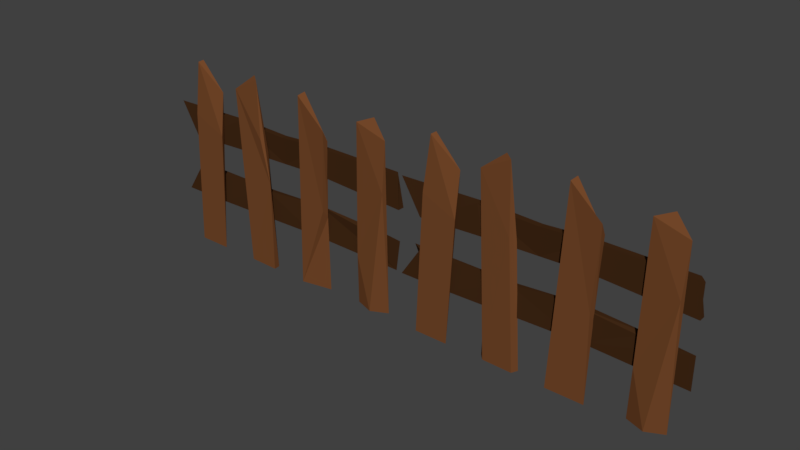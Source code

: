 # Source: fence_edited_.blend  (saved by Blender 2.77.0; exported with 4.5.12 LTS)
import bpy
from mathutils import Matrix  # noqa: F401  (used for matrix-valued properties, if any)

bpy.ops.wm.read_factory_settings(use_empty=True)
scene = bpy.context.scene
scene.name = 'Scene'

# ---- collections
col_collection_1 = bpy.data.collections.new('Collection 1'); scene.collection.children.link(col_collection_1)

# ---- materials (node trees are filled in below, after node groups)
mat_fencecolor2 = bpy.data.materials.new('fenceColor2')
mat_fencecolor2.alpha_threshold = 0.0
mat_fencecolor2.diffuse_color = (0.05286, 0.02217, 0.008023, 1.0)
mat_fencecolor2.specular_color = (0.0, 0.0, 0.0)
mat_fencecolor2.roughness = 0.5
mat_fencecolor1 = bpy.data.materials.new('fenceColor1')
mat_fencecolor1.alpha_threshold = 0.0
mat_fencecolor1.diffuse_color = (0.1746, 0.0648, 0.02217, 1.0)
mat_fencecolor1.specular_color = (0.0, 0.0, 0.0)
mat_fencecolor1.roughness = 0.5

# ---- material node trees
mat_fencecolor2.use_nodes = True; mat_fencecolor2.node_tree.nodes.clear()
_N = mat_fencecolor2.node_tree.nodes; _L = mat_fencecolor2.node_tree.links
n0 = _N.new('ShaderNodeOutputMaterial'); n0.name = 'Material Output'; n0.location = (300, 300)
n1 = _N.new('ShaderNodeBsdfDiffuse'); n1.name = 'Diffuse BSDF'; n1.location = (10, 300)
n1.inputs[0].default_value = (0.05345, 0.02185, 0.007869, 1.0)
_L.new(n1.outputs[0], n0.inputs[0])
n0.is_active_output = True
mat_fencecolor1.use_nodes = True; mat_fencecolor1.node_tree.nodes.clear()
_N = mat_fencecolor1.node_tree.nodes; _L = mat_fencecolor1.node_tree.links
n0 = _N.new('ShaderNodeOutputMaterial'); n0.name = 'Material Output'; n0.location = (300, 300)
n1 = _N.new('ShaderNodeBsdfDiffuse'); n1.name = 'Diffuse BSDF'; n1.location = (10, 300)
n1.inputs[0].default_value = (0.1758, 0.06467, 0.02254, 1.0)
_L.new(n1.outputs[0], n0.inputs[0])
n0.is_active_output = True

# ---- world
world_world = bpy.data.worlds.new('World'); scene.world = world_world
world_world.color = (0.05088, 0.05088, 0.05088)
world_world.use_sun_shadow = False
world_world.sun_shadow_jitter_overblur = 0.0
world_world.cycles.sampling_method = 'MANUAL'

# ---- meshes
me_cube_000 = bpy.data.meshes.new('Cube.000')
me_cube_000.from_pydata([(-0.8075, -21.73, 0.1852), (-0.7498, 43.05, 0.5294), (-0.7368, 43.45, 0.2275), (-0.6064, -21.73, 0.5655), (-0.5538, 19.8, 0.6124), (-0.7967, 25.01, 0.6233), (-0.8472, -21.73, 0.5672), (-0.5534, 34.4, 0.2696), (-0.09109, -21.73, 0.1774), (-0.3279, -21.73, 0.5275), (-0.3645, -21.73, 0.1789), (-0.2442, 43.43, 0.1644), (-0.1108, -21.73, 0.5679), (-0.1855, 42.98, 0.5572), (-0.1414, 19.12, 0.2648), (-0.1642, 20.34, 0.644), (-0.3877, 38.0, 0.5588), (-0.335, 24.29, 0.2196), (0.1678, -21.73, 0.1817), (0.3931, -21.73, 0.5611), (0.4173, 33.89, 0.7075), (0.2142, 43.21, 0.1827), (0.1989, 42.45, 0.6032), (0.4131, 29.88, 0.3105), (0.1774, 12.17, 0.1822), (0.3839, 3.876, 0.18), (0.3805, 6.689, 0.5505), (0.1247, -21.73, 0.5677), (0.8923, -21.73, 0.06606), (0.7744, -21.73, 0.5683), (0.7932, 41.86, 0.1547), (0.69, 39.93, 0.5635), (0.6434, -21.73, 0.1658), (0.6665, -4.309, 0.4492), (0.9106, 36.56, 0.4862), (0.6865, 35.39, 0.2355), (0.8991, 20.04, 0.6394), (0.6796, -2.672, 0.08753), (-1.0, -5.379, 0.1859), (-0.9197, 5.213, -0.1357), (1.0, -5.379, 0.1859), (1.0, 5.379, 0.1859), (0.9781, -5.236, -0.1839), (-0.1429, 5.123, -0.1092), (0.2873, 6.553, -0.1372), (0.7852, 4.882, -0.1703), (0.253, -4.192, -0.1593), (-0.4892, -4.915, -0.02122), (-0.8185, -4.84, -0.1098), (0.6667, 4.691, 0.1621), (0.2873, 6.553, 0.2346), (-0.1748, 5.12, 0.2323), (-0.8483, 5.146, 0.2304), (-0.6211, -4.829, 0.3193), (0.303, -4.194, 0.1948), (-0.8443, 15.78, 0.3033), (-1.0, 26.57, 0.1665), (1.0, 15.81, 0.3046), (1.0, 26.57, 0.3046), (0.9992, 15.79, -0.1105), (-0.4071, 26.53, -0.07954), (1.45e-07, 25.84, -0.0817), (0.3202, 26.91, -0.05435), (0.9558, 26.55, -0.1075), (0.3202, 17.66, -0.05435), (0.002391, 16.54, 0.0972), (-0.3823, 16.78, -0.06128), (-0.8403, 15.79, -0.117), (0.3511, 26.83, 0.301), (9.344e-08, 25.84, 0.2765), (-0.4216, 26.54, 0.3114), (-0.3823, 16.78, 0.313), (0.3172, 17.64, 0.2998), (-2.813, -21.73, 0.2677), (-2.755, 43.05, 0.6119), (-2.742, 43.45, 0.31), (-2.612, -21.73, 0.6479), (-2.559, 19.8, 0.6948), (-2.802, 25.01, 0.7058), (-2.853, -21.73, 0.6497), (-2.559, 34.4, 0.3521), (-2.116, -21.73, 0.2599), (-2.113, -21.73, 0.6504), (-2.333, -21.73, 0.61), (-2.37, -21.73, 0.2614), (-2.25, 43.43, 0.2469), (-2.191, 42.98, 0.6396), (-2.147, 19.12, 0.3473), (-2.111, 8.847, 0.6277), (-2.162, 23.73, 0.7902), (-2.393, 38.0, 0.6413), (-2.341, 24.29, 0.3021), (-1.613, -21.73, 0.2667), (-1.838, -21.73, 0.6461), (-1.588, 33.89, 0.79), (-1.791, 43.21, 0.2651), (-1.807, 42.45, 0.6857), (-1.592, 29.88, 0.393), (-1.828, 12.17, 0.2647), (-1.881, -21.73, 0.2601), (-1.622, 3.876, 0.2625), (-1.625, 6.689, 0.633), (-1.113, -21.73, 0.1485), (-1.231, -21.73, 0.6508), (-1.212, 41.86, 0.2372), (-1.316, 39.93, 0.6459), (-1.362, -21.73, 0.2483), (-1.339, -4.309, 0.5316), (-1.095, 36.56, 0.5687), (-1.319, 35.39, 0.318), (-1.106, 20.04, 0.7219), (-1.326, -2.672, 0.17), (-3.006, -5.379, 0.2684), (-2.925, 5.213, -0.05326), (-1.006, 5.379, 0.2684), (-2.148, 5.123, -0.02675), (-1.718, 6.561, 0.1302), (-1.22, 4.882, -0.08782), (-1.715, -4.173, -0.07027), (-2.495, -4.915, 0.06126), (-2.824, -4.84, -0.02732), (-1.339, 4.691, 0.2446), (-2.18, 5.12, 0.3148), (-2.854, 5.146, 0.3129), (-2.627, -4.829, 0.4018), (-1.754, -4.23, 0.2832), (-1.043, -5.198, 0.1768), (-2.85, 15.78, 0.3858), (-3.006, 26.57, 0.249), (-1.006, 15.81, 0.3871), (-1.006, 26.57, 0.3871), (-1.006, 15.79, -0.02799), (-2.422, 26.54, 0.002266), (-2.006, 25.84, 0.000779), (-1.685, 26.91, 0.02813), (-1.05, 26.55, -0.02498), (-1.685, 17.66, 0.02813), (-2.003, 16.54, 0.1797), (-2.388, 16.78, 0.0212), (-2.846, 15.79, -0.03451), (-1.654, 26.83, 0.3835), (-2.006, 25.84, 0.359), (-2.414, 26.53, 0.3939), (-2.388, 16.78, 0.3955), (-1.688, 17.64, 0.3823)], [], [(7, 1, 4), (0, 3, 6), (5, 0, 6), (6, 4, 5), (7, 4, 3), (0, 1, 2), (15, 13, 16), (8, 9, 10), (11, 14, 17), (14, 13, 8), (9, 16, 17), (15, 16, 9), (23, 21, 22, 20), (24, 22, 21), (27, 19, 26, 22), (23, 25, 24), (27, 22, 24), (35, 34, 28, 37), (23, 24, 21), (23, 20, 25), (19, 25, 26), (25, 18, 24), (30, 35, 31), (28, 32, 37), (34, 31, 36), (30, 31, 34), (37, 32, 33, 35), (52, 39, 48, 38), (30, 34, 35), (33, 31, 35), (36, 31, 33), (28, 36, 29), (29, 33, 32), (29, 36, 33), (45, 41, 40, 42), (50, 49, 45, 44), (52, 38, 53), (51, 50, 44, 43), (51, 43, 39, 52), (53, 47, 46, 54), (53, 48, 47), (41, 49, 54, 40), (46, 42, 54), (39, 43, 47, 48), (49, 50, 54), (51, 53, 54), (44, 45, 42, 46), (43, 44, 46), (63, 58, 57, 59), (56, 67, 55), (68, 62, 61, 69), (70, 60, 56), (68, 63, 62), (70, 69, 61, 60), (71, 55, 67, 66), (57, 58, 68, 72), (64, 59, 72), (68, 69, 65, 72), (65, 69, 70, 71), (60, 61, 65, 66), (70, 55, 71), (65, 61, 62, 64), (62, 63, 59, 64), (88, 89, 90, 83), (80, 74, 77), (73, 76, 79), (78, 73, 79), (79, 77, 78), (80, 77, 76), (73, 74, 75), (89, 86, 90), (81, 83, 84), (85, 87, 91), (87, 86, 88), (83, 90, 91), (91, 87, 81, 84), (86, 89, 88), (81, 88, 82), (97, 95, 96, 94), (98, 96, 95), (99, 93, 96, 98), (97, 100, 98), (93, 92, 100, 101), (93, 101, 96), (97, 98, 95), (97, 94, 100), (109, 108, 102, 111), (100, 92, 98), (92, 99, 98), (104, 109, 105), (102, 106, 111), (108, 105, 110), (104, 105, 108), (111, 106, 107, 109), (123, 113, 120, 112), (104, 108, 109), (107, 105, 109), (110, 105, 107), (102, 110, 103), (103, 107, 106), (103, 110, 107), (122, 115, 113, 123), (117, 126, 118), (123, 112, 124), (121, 117, 116), (124, 119, 118, 125), (124, 120, 119), (126, 121, 116, 125), (114, 121, 126), (113, 115, 119, 120), (122, 124, 125), (135, 130, 129, 131), (115, 116, 118), (128, 139, 127), (140, 134, 133, 141), (140, 135, 134), (142, 141, 133, 132), (143, 127, 139, 138), (129, 130, 140, 144), (136, 131, 144), (140, 141, 137, 144), (137, 141, 142, 143), (132, 133, 137, 138), (142, 127, 143), (137, 133, 134, 136), (134, 135, 131, 136), (4, 1, 5), (7, 2, 1), (6, 3, 4), (0, 5, 1), (0, 7, 3), (7, 0, 2), (8, 12, 9), (17, 16, 11), (14, 11, 13), (13, 11, 16), (10, 9, 17), (12, 15, 9), (12, 8, 15), (8, 13, 15), (18, 19, 27), (27, 24, 18), (26, 20, 22), (25, 20, 26), (18, 25, 19), (32, 28, 29), (28, 34, 36), (54, 42, 40), (41, 45, 49), (53, 38, 48), (50, 51, 54), (51, 52, 53), (47, 43, 46), (70, 56, 55), (72, 59, 57), (68, 58, 63), (71, 66, 65), (72, 65, 64), (56, 60, 67), (67, 60, 66), (77, 74, 78), (80, 75, 74), (79, 76, 77), (73, 78, 74), (73, 80, 76), (80, 73, 75), (81, 82, 83), (91, 90, 85), (87, 85, 86), (86, 85, 90), (81, 87, 88), (84, 83, 91), (82, 88, 83), (92, 93, 99), (101, 94, 96), (100, 94, 101), (106, 102, 103), (102, 108, 110), (117, 114, 126), (121, 114, 117), (17, 14, 8, 10), (122, 116, 115), (124, 112, 120), (125, 118, 126), (116, 122, 125), (122, 123, 124), (119, 115, 118), (116, 117, 118), (142, 128, 127), (144, 131, 129), (142, 132, 128), (140, 130, 135), (143, 138, 137), (144, 137, 136), (128, 132, 139), (139, 132, 138)])
me_cube_000.polygons.foreach_set('material_index', [1, 1, 1, 1, 1, 1, 1, 1, 1, 1, 1, 1, 1, 1, 1, 1, 1, 1, 1, 1, 1, 1, 1, 1, 1, 1, 1, 0, 1, 1, 1, 1, 1, 1, 0, 0, 0, 0, 0, 0, 0, 0, 0, 0, 0, 0, 0, 0, 0, 0, 0, 0, 0, 0, 0, 0, 0, 0, 0, 0, 0, 0, 0, 1, 1, 1, 1, 1, 1, 1, 1, 1, 1, 1, 1, 1, 1, 1, 1, 1, 1, 1, 1, 1, 1, 1, 1, 1, 1, 1, 1, 1, 1, 1, 0, 1, 1, 1, 1, 1, 1, 0, 0, 0, 0, 0, 0, 0, 0, 0, 0, 0, 0, 0, 0, 0, 0, 0, 0, 0, 0, 0, 0, 0, 0, 0, 1, 1, 1, 1, 1, 1, 1, 1, 1, 1, 1, 1, 1, 1, 1, 1, 1, 1, 1, 1, 1, 0, 0, 0, 0, 0, 0, 0, 0, 0, 0, 0, 0, 0, 1, 1, 1, 1, 1, 1, 1, 1, 1, 1, 1, 1, 1, 1, 1, 1, 1, 1, 0, 0, 1, 0, 0, 0, 0, 0, 0, 0, 0, 0, 0, 0, 0, 0, 0, 0])
me_cube_000.materials.append(mat_fencecolor2)
me_cube_000.materials.append(mat_fencecolor1)
me_cube_000.use_remesh_preserve_volume = False
me_cube_000.use_remesh_preserve_attributes = False
me_cube_000.use_mirror_vertex_groups = False
me_cube_000.update()

# ---- objects
ob_cube_000 = bpy.data.objects.new('Cube.000', me_cube_000)

# ---- transforms, parenting, visibility, modifiers, constraints
ob_cube_000.location = (1.086, 0.07789, -0.3086)
ob_cube_000.rotation_euler = (1.571, 0.0, 0.0)
ob_cube_000.scale = (1.495, 0.03181, 0.1711)
ob_cube_000.lineart.crease_threshold = 0.0

# ---- collection membership
col_collection_1.objects.link(ob_cube_000)

# ---- scene / render settings (as saved in the file)
scene.frame_start = 1; scene.frame_end = 250; scene.frame_set(1)
scene.render.engine = 'CYCLES'
scene.render.resolution_percentage = 50
scene.render.dither_intensity = 0.0
scene.cycles.use_denoising = False
scene.cycles.samples = 128
scene.cycles.sampling_pattern = 'TABULATED_SOBOL'
scene.cycles.light_sampling_threshold = 0.0
scene.cycles.use_adaptive_sampling = False
scene.cycles.use_light_tree = False
scene.cycles.blur_glossy = 0.0
scene.cycles.sample_clamp_indirect = 0.0
scene.view_settings.view_transform = 'Standard'
bpy.context.view_layer.update()

# ---- added for rendering (the .blend has no active camera and no usable light): camera, sun
cam_auto = bpy.data.cameras.new('AutoCamera')
cam_auto.lens = 50.0
cam_auto.sensor_width = 36.0
cam_auto.clip_end = 1000.0
ob_auto_camera = bpy.data.objects.new('AutoCamera', cam_auto)
scene.collection.objects.link(ob_auto_camera)
ob_auto_camera.location = (5.45123, -7.01147, 4.72854)
ob_auto_camera.rotation_euler = (1.09748, -7.21219e-08, 0.694738)
scene.camera = ob_auto_camera
light_auto_sun = bpy.data.lights.new('AutoSun', 'SUN')
light_auto_sun.energy = 3.0
light_auto_sun.angle = 0.0523599
ob_auto_sun = bpy.data.objects.new('AutoSun', light_auto_sun)
scene.collection.objects.link(ob_auto_sun)
ob_auto_sun.rotation_euler = (0.872665, 0.174533, 0.523599)
bpy.context.view_layer.update()

